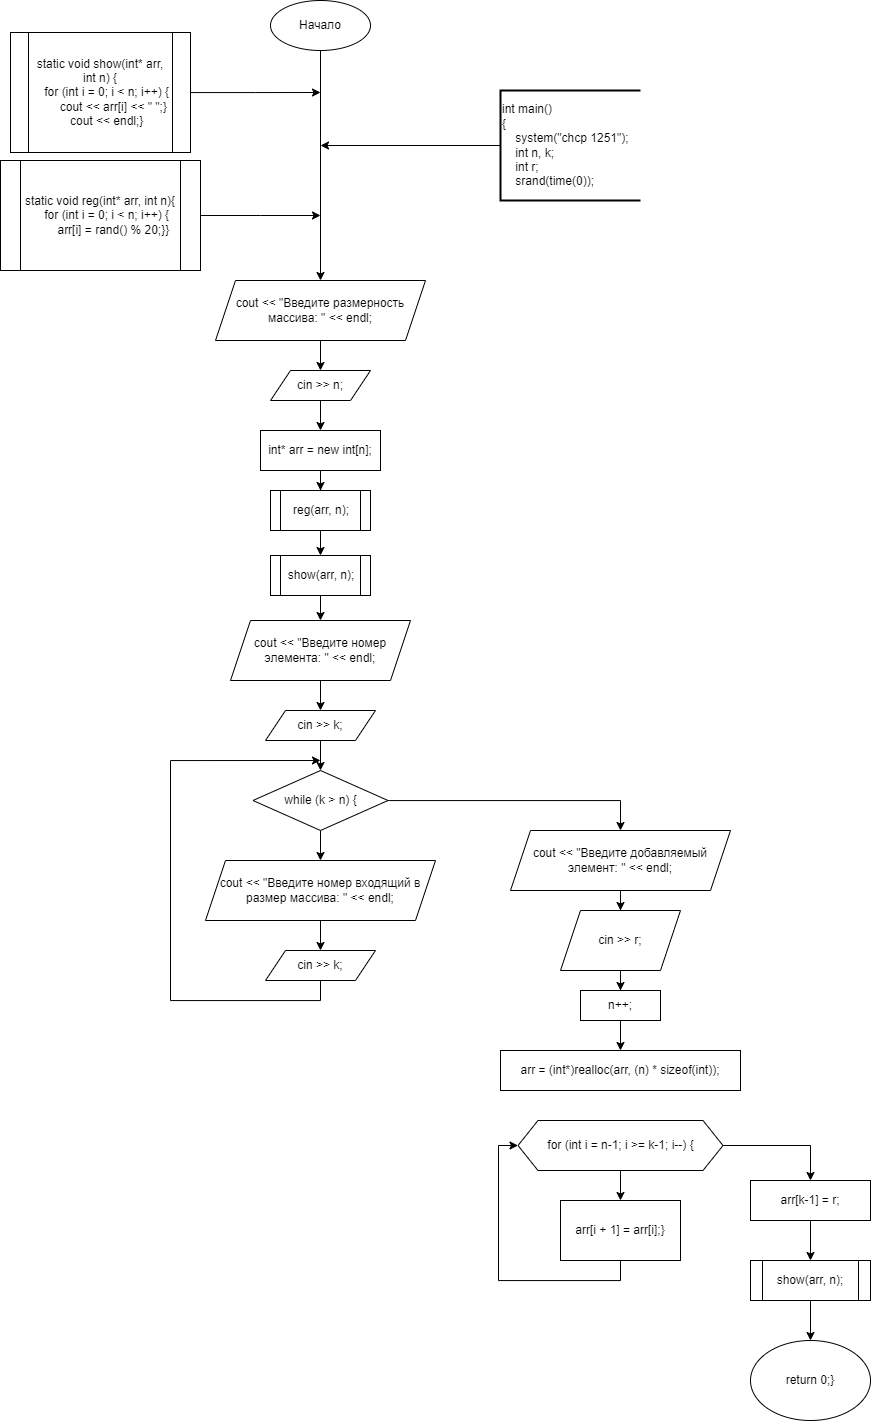

The diagram above was exported from draw.io. Its source (the exported page's mxGraphModel, read from the mxfile embedded in the PNG):
<mxGraphModel dx="1518" dy="787" grid="1" gridSize="10" guides="1" tooltips="1" connect="1" arrows="1" fold="1" page="1" pageScale="1" pageWidth="827" pageHeight="1169" math="0" shadow="0">
  <root>
    <mxCell id="0" />
    <mxCell id="1" parent="0" />
    <mxCell id="DI2kql1C9SZpC6o9ftmw-3" style="edgeStyle=orthogonalEdgeStyle;rounded=0;orthogonalLoop=1;jettySize=auto;html=1;entryX=0.5;entryY=0;entryDx=0;entryDy=0;" edge="1" parent="1" source="DI2kql1C9SZpC6o9ftmw-1" target="DI2kql1C9SZpC6o9ftmw-9">
      <mxGeometry relative="1" as="geometry">
        <mxPoint x="400" y="260" as="targetPoint" />
      </mxGeometry>
    </mxCell>
    <mxCell id="DI2kql1C9SZpC6o9ftmw-1" value="Начало" style="ellipse;whiteSpace=wrap;html=1;" vertex="1" parent="1">
      <mxGeometry x="350" y="10" width="100" height="50" as="geometry" />
    </mxCell>
    <mxCell id="DI2kql1C9SZpC6o9ftmw-4" style="edgeStyle=orthogonalEdgeStyle;rounded=0;orthogonalLoop=1;jettySize=auto;html=1;" edge="1" parent="1" source="DI2kql1C9SZpC6o9ftmw-2">
      <mxGeometry relative="1" as="geometry">
        <mxPoint x="400" y="102" as="targetPoint" />
      </mxGeometry>
    </mxCell>
    <mxCell id="DI2kql1C9SZpC6o9ftmw-2" value="&lt;div&gt;static void show(int* arr, int n) {&lt;/div&gt;&lt;div&gt;&amp;nbsp; &amp;nbsp; for (int i = 0; i &amp;lt; n; i++) {&lt;/div&gt;&lt;div&gt;&amp;nbsp; &amp;nbsp; &amp;nbsp; &amp;nbsp; cout &amp;lt;&amp;lt; arr[i] &amp;lt;&amp;lt; &quot; &quot;;&lt;span style=&quot;background-color: initial;&quot;&gt;}&lt;/span&gt;&lt;/div&gt;&lt;div&gt;&amp;nbsp; &amp;nbsp; cout &amp;lt;&amp;lt; endl;&lt;span style=&quot;background-color: initial;&quot;&gt;}&lt;/span&gt;&lt;/div&gt;" style="shape=process;whiteSpace=wrap;html=1;backgroundOutline=1;" vertex="1" parent="1">
      <mxGeometry x="90" y="42" width="180" height="120" as="geometry" />
    </mxCell>
    <mxCell id="DI2kql1C9SZpC6o9ftmw-6" style="edgeStyle=orthogonalEdgeStyle;rounded=0;orthogonalLoop=1;jettySize=auto;html=1;" edge="1" parent="1" source="DI2kql1C9SZpC6o9ftmw-5">
      <mxGeometry relative="1" as="geometry">
        <mxPoint x="400" y="225" as="targetPoint" />
      </mxGeometry>
    </mxCell>
    <mxCell id="DI2kql1C9SZpC6o9ftmw-5" value="&lt;div&gt;static void reg(int* arr, int n){&lt;/div&gt;&lt;div&gt;&amp;nbsp; &amp;nbsp; for (int i = 0; i &amp;lt; n; i++) {&lt;/div&gt;&lt;div&gt;&amp;nbsp; &amp;nbsp; &amp;nbsp; &amp;nbsp; arr[i] = rand() % 20;&lt;span style=&quot;background-color: initial;&quot;&gt;}&lt;/span&gt;&lt;span style=&quot;background-color: initial;&quot;&gt;}&lt;/span&gt;&lt;/div&gt;" style="shape=process;whiteSpace=wrap;html=1;backgroundOutline=1;" vertex="1" parent="1">
      <mxGeometry x="80" y="170" width="200" height="110" as="geometry" />
    </mxCell>
    <mxCell id="DI2kql1C9SZpC6o9ftmw-8" style="edgeStyle=orthogonalEdgeStyle;rounded=0;orthogonalLoop=1;jettySize=auto;html=1;" edge="1" parent="1" source="DI2kql1C9SZpC6o9ftmw-7">
      <mxGeometry relative="1" as="geometry">
        <mxPoint x="400" y="155" as="targetPoint" />
      </mxGeometry>
    </mxCell>
    <mxCell id="DI2kql1C9SZpC6o9ftmw-7" value="&lt;div&gt;int main()&lt;/div&gt;&lt;div&gt;{&lt;/div&gt;&lt;div&gt;&amp;nbsp; &amp;nbsp; system(&quot;chcp 1251&quot;);&lt;/div&gt;&lt;div&gt;&amp;nbsp; &amp;nbsp; int n, k;&lt;/div&gt;&lt;div&gt;&amp;nbsp; &amp;nbsp; int r;&lt;/div&gt;&lt;div&gt;&amp;nbsp; &amp;nbsp; srand(time(0));&lt;/div&gt;" style="strokeWidth=2;html=1;shape=mxgraph.flowchart.annotation_1;align=left;pointerEvents=1;" vertex="1" parent="1">
      <mxGeometry x="580" y="100" width="140" height="110" as="geometry" />
    </mxCell>
    <mxCell id="DI2kql1C9SZpC6o9ftmw-11" value="" style="edgeStyle=orthogonalEdgeStyle;rounded=0;orthogonalLoop=1;jettySize=auto;html=1;" edge="1" parent="1" source="DI2kql1C9SZpC6o9ftmw-9" target="DI2kql1C9SZpC6o9ftmw-10">
      <mxGeometry relative="1" as="geometry" />
    </mxCell>
    <mxCell id="DI2kql1C9SZpC6o9ftmw-9" value="cout &amp;lt;&amp;lt; &quot;Введите размерность массива: &quot; &amp;lt;&amp;lt; endl;" style="shape=parallelogram;perimeter=parallelogramPerimeter;whiteSpace=wrap;html=1;fixedSize=1;" vertex="1" parent="1">
      <mxGeometry x="295" y="290" width="210" height="60" as="geometry" />
    </mxCell>
    <mxCell id="DI2kql1C9SZpC6o9ftmw-13" value="" style="edgeStyle=orthogonalEdgeStyle;rounded=0;orthogonalLoop=1;jettySize=auto;html=1;" edge="1" parent="1" source="DI2kql1C9SZpC6o9ftmw-10" target="DI2kql1C9SZpC6o9ftmw-12">
      <mxGeometry relative="1" as="geometry" />
    </mxCell>
    <mxCell id="DI2kql1C9SZpC6o9ftmw-10" value="cin &amp;gt;&amp;gt; n;" style="shape=parallelogram;perimeter=parallelogramPerimeter;whiteSpace=wrap;html=1;fixedSize=1;" vertex="1" parent="1">
      <mxGeometry x="350" y="380" width="100" height="30" as="geometry" />
    </mxCell>
    <mxCell id="DI2kql1C9SZpC6o9ftmw-15" value="" style="edgeStyle=orthogonalEdgeStyle;rounded=0;orthogonalLoop=1;jettySize=auto;html=1;" edge="1" parent="1" source="DI2kql1C9SZpC6o9ftmw-12" target="DI2kql1C9SZpC6o9ftmw-14">
      <mxGeometry relative="1" as="geometry" />
    </mxCell>
    <mxCell id="DI2kql1C9SZpC6o9ftmw-12" value="int* arr = new int[n];" style="rounded=0;whiteSpace=wrap;html=1;" vertex="1" parent="1">
      <mxGeometry x="340" y="440" width="120" height="40" as="geometry" />
    </mxCell>
    <mxCell id="DI2kql1C9SZpC6o9ftmw-17" value="" style="edgeStyle=orthogonalEdgeStyle;rounded=0;orthogonalLoop=1;jettySize=auto;html=1;" edge="1" parent="1" source="DI2kql1C9SZpC6o9ftmw-14" target="DI2kql1C9SZpC6o9ftmw-16">
      <mxGeometry relative="1" as="geometry" />
    </mxCell>
    <mxCell id="DI2kql1C9SZpC6o9ftmw-14" value="reg(arr, n);" style="shape=process;whiteSpace=wrap;html=1;backgroundOutline=1;" vertex="1" parent="1">
      <mxGeometry x="350" y="500" width="100" height="40" as="geometry" />
    </mxCell>
    <mxCell id="DI2kql1C9SZpC6o9ftmw-19" value="" style="edgeStyle=orthogonalEdgeStyle;rounded=0;orthogonalLoop=1;jettySize=auto;html=1;" edge="1" parent="1" source="DI2kql1C9SZpC6o9ftmw-16" target="DI2kql1C9SZpC6o9ftmw-18">
      <mxGeometry relative="1" as="geometry" />
    </mxCell>
    <mxCell id="DI2kql1C9SZpC6o9ftmw-16" value="show(arr, n);" style="shape=process;whiteSpace=wrap;html=1;backgroundOutline=1;" vertex="1" parent="1">
      <mxGeometry x="350" y="565" width="100" height="40" as="geometry" />
    </mxCell>
    <mxCell id="DI2kql1C9SZpC6o9ftmw-21" value="" style="edgeStyle=orthogonalEdgeStyle;rounded=0;orthogonalLoop=1;jettySize=auto;html=1;" edge="1" parent="1" source="DI2kql1C9SZpC6o9ftmw-18" target="DI2kql1C9SZpC6o9ftmw-20">
      <mxGeometry relative="1" as="geometry" />
    </mxCell>
    <mxCell id="DI2kql1C9SZpC6o9ftmw-18" value="cout &amp;lt;&amp;lt; &quot;Введите номер элемента: &quot; &amp;lt;&amp;lt; endl;" style="shape=parallelogram;perimeter=parallelogramPerimeter;whiteSpace=wrap;html=1;fixedSize=1;" vertex="1" parent="1">
      <mxGeometry x="310" y="630" width="180" height="60" as="geometry" />
    </mxCell>
    <mxCell id="DI2kql1C9SZpC6o9ftmw-23" value="" style="edgeStyle=orthogonalEdgeStyle;rounded=0;orthogonalLoop=1;jettySize=auto;html=1;" edge="1" parent="1" source="DI2kql1C9SZpC6o9ftmw-20" target="DI2kql1C9SZpC6o9ftmw-22">
      <mxGeometry relative="1" as="geometry" />
    </mxCell>
    <mxCell id="DI2kql1C9SZpC6o9ftmw-20" value="cin &amp;gt;&amp;gt; k;" style="shape=parallelogram;perimeter=parallelogramPerimeter;whiteSpace=wrap;html=1;fixedSize=1;" vertex="1" parent="1">
      <mxGeometry x="345" y="720" width="110" height="30" as="geometry" />
    </mxCell>
    <mxCell id="DI2kql1C9SZpC6o9ftmw-28" value="" style="edgeStyle=orthogonalEdgeStyle;rounded=0;orthogonalLoop=1;jettySize=auto;html=1;" edge="1" parent="1" source="DI2kql1C9SZpC6o9ftmw-22" target="DI2kql1C9SZpC6o9ftmw-26">
      <mxGeometry relative="1" as="geometry" />
    </mxCell>
    <mxCell id="DI2kql1C9SZpC6o9ftmw-32" style="edgeStyle=orthogonalEdgeStyle;rounded=0;orthogonalLoop=1;jettySize=auto;html=1;entryX=0.5;entryY=0;entryDx=0;entryDy=0;" edge="1" parent="1" source="DI2kql1C9SZpC6o9ftmw-22" target="DI2kql1C9SZpC6o9ftmw-31">
      <mxGeometry relative="1" as="geometry" />
    </mxCell>
    <mxCell id="DI2kql1C9SZpC6o9ftmw-22" value="while (k &amp;gt; n) {" style="rhombus;whiteSpace=wrap;html=1;" vertex="1" parent="1">
      <mxGeometry x="332.5" y="780" width="135" height="60" as="geometry" />
    </mxCell>
    <mxCell id="DI2kql1C9SZpC6o9ftmw-25" value="" style="edgeStyle=orthogonalEdgeStyle;rounded=0;orthogonalLoop=1;jettySize=auto;html=1;" edge="1" parent="1" source="DI2kql1C9SZpC6o9ftmw-26" target="DI2kql1C9SZpC6o9ftmw-27">
      <mxGeometry relative="1" as="geometry" />
    </mxCell>
    <mxCell id="DI2kql1C9SZpC6o9ftmw-26" value="cout &amp;lt;&amp;lt; &quot;Введите номер входящий в размер массива: &quot; &amp;lt;&amp;lt; endl;" style="shape=parallelogram;perimeter=parallelogramPerimeter;whiteSpace=wrap;html=1;fixedSize=1;" vertex="1" parent="1">
      <mxGeometry x="285" y="870" width="230" height="60" as="geometry" />
    </mxCell>
    <mxCell id="DI2kql1C9SZpC6o9ftmw-30" style="edgeStyle=orthogonalEdgeStyle;rounded=0;orthogonalLoop=1;jettySize=auto;html=1;" edge="1" parent="1" source="DI2kql1C9SZpC6o9ftmw-27">
      <mxGeometry relative="1" as="geometry">
        <mxPoint x="400" y="770" as="targetPoint" />
        <Array as="points">
          <mxPoint x="400" y="1010" />
          <mxPoint x="250" y="1010" />
          <mxPoint x="250" y="770" />
        </Array>
      </mxGeometry>
    </mxCell>
    <mxCell id="DI2kql1C9SZpC6o9ftmw-27" value="cin &amp;gt;&amp;gt; k;" style="shape=parallelogram;perimeter=parallelogramPerimeter;whiteSpace=wrap;html=1;fixedSize=1;" vertex="1" parent="1">
      <mxGeometry x="345" y="960" width="110" height="30" as="geometry" />
    </mxCell>
    <mxCell id="DI2kql1C9SZpC6o9ftmw-34" value="" style="edgeStyle=orthogonalEdgeStyle;rounded=0;orthogonalLoop=1;jettySize=auto;html=1;" edge="1" parent="1" source="DI2kql1C9SZpC6o9ftmw-31" target="DI2kql1C9SZpC6o9ftmw-33">
      <mxGeometry relative="1" as="geometry" />
    </mxCell>
    <mxCell id="DI2kql1C9SZpC6o9ftmw-31" value="cout &amp;lt;&amp;lt; &quot;Введите добавляемый элемент: &quot; &amp;lt;&amp;lt; endl;" style="shape=parallelogram;perimeter=parallelogramPerimeter;whiteSpace=wrap;html=1;fixedSize=1;" vertex="1" parent="1">
      <mxGeometry x="590" y="840" width="220" height="60" as="geometry" />
    </mxCell>
    <mxCell id="DI2kql1C9SZpC6o9ftmw-36" value="" style="edgeStyle=orthogonalEdgeStyle;rounded=0;orthogonalLoop=1;jettySize=auto;html=1;" edge="1" parent="1" source="DI2kql1C9SZpC6o9ftmw-33" target="DI2kql1C9SZpC6o9ftmw-35">
      <mxGeometry relative="1" as="geometry" />
    </mxCell>
    <mxCell id="DI2kql1C9SZpC6o9ftmw-33" value="cin &amp;gt;&amp;gt; r;" style="shape=parallelogram;perimeter=parallelogramPerimeter;whiteSpace=wrap;html=1;fixedSize=1;" vertex="1" parent="1">
      <mxGeometry x="640" y="920" width="120" height="60" as="geometry" />
    </mxCell>
    <mxCell id="DI2kql1C9SZpC6o9ftmw-38" value="" style="edgeStyle=orthogonalEdgeStyle;rounded=0;orthogonalLoop=1;jettySize=auto;html=1;" edge="1" parent="1" source="DI2kql1C9SZpC6o9ftmw-35" target="DI2kql1C9SZpC6o9ftmw-37">
      <mxGeometry relative="1" as="geometry" />
    </mxCell>
    <mxCell id="DI2kql1C9SZpC6o9ftmw-35" value="n++;" style="rounded=0;whiteSpace=wrap;html=1;" vertex="1" parent="1">
      <mxGeometry x="660" y="1000" width="80" height="30" as="geometry" />
    </mxCell>
    <mxCell id="DI2kql1C9SZpC6o9ftmw-37" value="arr = (int*)realloc(arr, (n) * sizeof(int));" style="rounded=0;whiteSpace=wrap;html=1;" vertex="1" parent="1">
      <mxGeometry x="580" y="1060" width="240" height="40" as="geometry" />
    </mxCell>
    <mxCell id="DI2kql1C9SZpC6o9ftmw-42" value="" style="edgeStyle=orthogonalEdgeStyle;rounded=0;orthogonalLoop=1;jettySize=auto;html=1;" edge="1" parent="1" source="DI2kql1C9SZpC6o9ftmw-39" target="DI2kql1C9SZpC6o9ftmw-41">
      <mxGeometry relative="1" as="geometry" />
    </mxCell>
    <mxCell id="DI2kql1C9SZpC6o9ftmw-45" style="edgeStyle=orthogonalEdgeStyle;rounded=0;orthogonalLoop=1;jettySize=auto;html=1;entryX=0.5;entryY=0;entryDx=0;entryDy=0;" edge="1" parent="1" source="DI2kql1C9SZpC6o9ftmw-39" target="DI2kql1C9SZpC6o9ftmw-44">
      <mxGeometry relative="1" as="geometry" />
    </mxCell>
    <mxCell id="DI2kql1C9SZpC6o9ftmw-39" value="for (int i = n-1; i &gt;= k-1; i--) {" style="shape=hexagon;perimeter=hexagonPerimeter2;whiteSpace=wrap;html=1;fixedSize=1;" vertex="1" parent="1">
      <mxGeometry x="597.5" y="1130" width="205" height="50" as="geometry" />
    </mxCell>
    <mxCell id="DI2kql1C9SZpC6o9ftmw-43" style="edgeStyle=orthogonalEdgeStyle;rounded=0;orthogonalLoop=1;jettySize=auto;html=1;entryX=0;entryY=0.5;entryDx=0;entryDy=0;" edge="1" parent="1" source="DI2kql1C9SZpC6o9ftmw-41" target="DI2kql1C9SZpC6o9ftmw-39">
      <mxGeometry relative="1" as="geometry">
        <Array as="points">
          <mxPoint x="700" y="1290" />
          <mxPoint x="578" y="1290" />
          <mxPoint x="578" y="1155" />
        </Array>
      </mxGeometry>
    </mxCell>
    <mxCell id="DI2kql1C9SZpC6o9ftmw-41" value="arr[i + 1] = arr[i];}" style="rounded=0;whiteSpace=wrap;html=1;" vertex="1" parent="1">
      <mxGeometry x="640" y="1210" width="120" height="60" as="geometry" />
    </mxCell>
    <mxCell id="DI2kql1C9SZpC6o9ftmw-47" value="" style="edgeStyle=orthogonalEdgeStyle;rounded=0;orthogonalLoop=1;jettySize=auto;html=1;" edge="1" parent="1" source="DI2kql1C9SZpC6o9ftmw-44" target="DI2kql1C9SZpC6o9ftmw-46">
      <mxGeometry relative="1" as="geometry" />
    </mxCell>
    <mxCell id="DI2kql1C9SZpC6o9ftmw-44" value="arr[k-1] = r;" style="rounded=0;whiteSpace=wrap;html=1;" vertex="1" parent="1">
      <mxGeometry x="830" y="1190" width="120" height="40" as="geometry" />
    </mxCell>
    <mxCell id="DI2kql1C9SZpC6o9ftmw-49" value="" style="edgeStyle=orthogonalEdgeStyle;rounded=0;orthogonalLoop=1;jettySize=auto;html=1;" edge="1" parent="1" source="DI2kql1C9SZpC6o9ftmw-46" target="DI2kql1C9SZpC6o9ftmw-48">
      <mxGeometry relative="1" as="geometry" />
    </mxCell>
    <mxCell id="DI2kql1C9SZpC6o9ftmw-46" value="show(arr, n);" style="shape=process;whiteSpace=wrap;html=1;backgroundOutline=1;" vertex="1" parent="1">
      <mxGeometry x="830" y="1270" width="120" height="40" as="geometry" />
    </mxCell>
    <mxCell id="DI2kql1C9SZpC6o9ftmw-48" value="return 0;}" style="ellipse;whiteSpace=wrap;html=1;" vertex="1" parent="1">
      <mxGeometry x="830" y="1350" width="120" height="80" as="geometry" />
    </mxCell>
  </root>
</mxGraphModel>